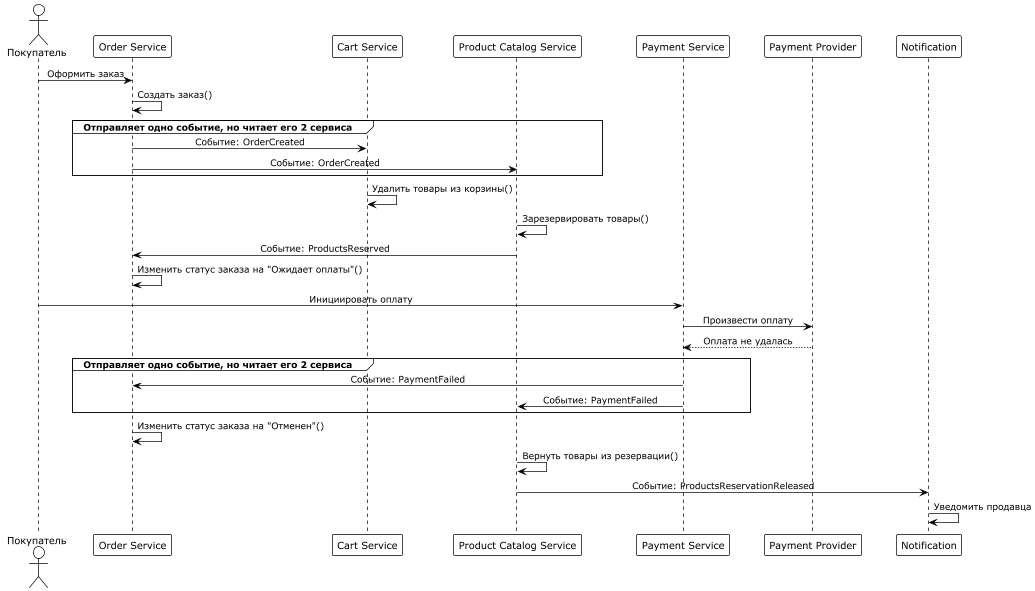

The diagram above was rendered by PlantUML. Its source (embedded in the PNG):
@startuml

!theme plain
skinparam shadowing false
skinparam sequenceMessageAlign center
skinparam responseMessageBelowArrow true
skinparam ParticipantPadding 20
skinparam BoxPadding 10

actor "Покупатель" as Customer
participant "Order Service" as Order
participant "Cart Service" as Cart
participant "Product Catalog Service" as Catalog
participant "Payment Service" as Payment
participant "Payment Provider" as PaymentProvider

Customer -> Order : Оформить заказ
Order -> Order: Создать заказ()

group Отправляет одно событие, но читает его 2 сервиса
Order -> Cart: Событие: OrderCreated
Order -> Catalog: Событие: OrderCreated
end
Cart -> Cart: Удалить товары из корзины()
Catalog -> Catalog: Зарезервировать товары()

Catalog -> Order: Событие: ProductsReserved
Order -> Order: Изменить статус заказа на "Ожидает оплаты"()

Customer -> Payment: Инициировать оплату
Payment -> PaymentProvider: Произвести оплату
PaymentProvider --> Payment: Оплата не удалась

group Отправляет одно событие, но читает его 2 сервиса
Payment -> Order: Событие: PaymentFailed
Payment -> Catalog: Событие: PaymentFailed
end
Order -> Order: Изменить статус заказа на "Отменен"()
Catalog -> Catalog: Вернуть товары из резервации()

Catalog -> Notification: Событие: ProductsReservationReleased
Notification -> Notification: Уведомить продавца
 
@enduml